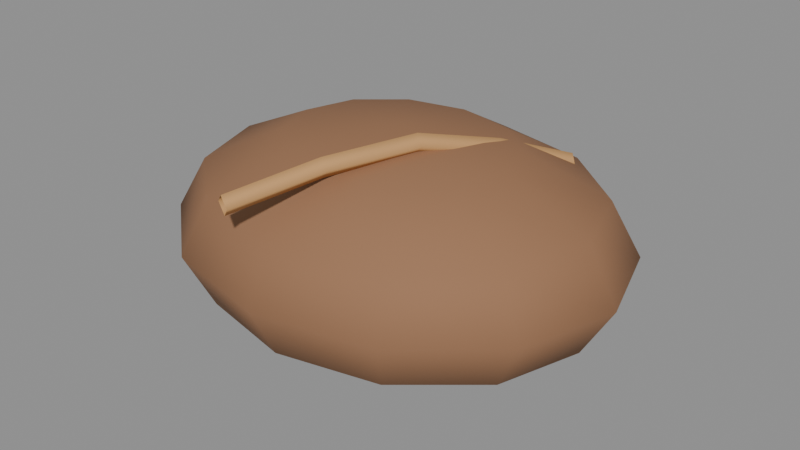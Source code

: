 # Source: core_s49_look_01.blend  (saved by Blender 4.5.92; exported with 4.5.12 LTS)
import bpy
from mathutils import Matrix  # noqa: F401  (used for matrix-valued properties, if any)

bpy.ops.wm.read_factory_settings(use_empty=True)
scene = bpy.context.scene
scene.name = 'Scene'

# ---- materials (node trees are filled in below, after node groups)
mat_hospital_vertex_opaque = bpy.data.materials.new('hospital_vertex_opaque')
mat_hospital_vertex_opaque.use_backface_culling = True

# ---- material node trees
mat_hospital_vertex_opaque.use_nodes = True; mat_hospital_vertex_opaque.node_tree.nodes.clear()
_N = mat_hospital_vertex_opaque.node_tree.nodes; _L = mat_hospital_vertex_opaque.node_tree.links
n0 = _N.new('ShaderNodeBsdfPrincipled'); n0.name = 'Principled BSDF'; n0.location = (-200, 100)
n0.inputs[2].default_value = 0.78
n0.inputs[13].default_value = 0.22
n1 = _N.new('ShaderNodeOutputMaterial'); n1.name = 'Material Output'; n1.location = (200, 100)
n2 = _N.new('ShaderNodeVertexColor'); n2.name = 'Color Attribute'; n2.location = (0, 0)
n2.layer_name = 'Col'
_L.new(n0.outputs[0], n1.inputs[0])
_L.new(n2.outputs[0], n0.inputs[0])
n1.is_active_output = True

# ---- meshes
me_sphere = bpy.data.meshes.new('Sphere')
me_sphere.from_pydata([(0.0, 0.1982, 0.055), (0.0, 0.1982, -0.055), (0.06, 0.1116, 0.09526), (0.1039, 0.175, 0.055), (0.12, 0.1982, 0.0), (0.1039, 0.175, -0.055), (0.06, 0.1116, -0.09526), (0.1039, 0.075, 0.09526), (0.18, 0.1116, 0.055), (0.2078, 0.125, 0.0), (0.18, 0.1116, -0.055), (0.1039, 0.075, -0.09526), (0.12, 0.025, 0.09526), (0.2078, 0.025, 0.055), (0.24, 0.025, 0.0), (0.2078, 0.025, -0.055), (0.12, 0.025, -0.09526), (0.1039, -0.025, 0.09526), (0.18, -0.0616, 0.055), (0.2078, -0.075, 0.0), (0.18, -0.0616, -0.055), (0.1039, -0.025, -0.09526), (0.06, -0.0616, 0.09526), (0.1039, -0.125, 0.055), (0.12, -0.1482, 0.0), (0.1039, -0.125, -0.055), (0.06, -0.0616, -0.09526), (0.0, -0.075, 0.09526), (-2.146e-08, -0.1482, 0.055), (0.0, -0.175, 0.0), (-2.146e-08, -0.1482, -0.055), (0.0, -0.075, -0.09526), (0.0, 0.025, 0.11), (-0.06, -0.0616, 0.09526), (-0.1039, -0.125, 0.055), (-0.12, -0.1482, 0.0), (-0.1039, -0.125, -0.055), (-0.06, -0.0616, -0.09526), (0.0, 0.025, -0.11), (-0.1039, -0.025, 0.09526), (-0.18, -0.0616, 0.055), (-0.2078, -0.075, 0.0), (-0.18, -0.0616, -0.055), (-0.1039, -0.025, -0.09526), (-0.12, 0.025, 0.09526), (-0.2078, 0.025, 0.055), (-0.24, 0.025, 0.0), (-0.2078, 0.025, -0.055), (-0.12, 0.025, -0.09526), (-0.1039, 0.075, 0.09526), (-0.18, 0.1116, 0.055), (-0.2078, 0.125, 0.0), (-0.18, 0.1116, -0.055), (-0.1039, 0.075, -0.09526), (-0.06, 0.1116, 0.09526), (-0.1039, 0.175, 0.055), (-0.12, 0.1982, 0.0), (-0.1039, 0.175, -0.055), (-0.06, 0.1116, -0.09526), (0.0, 0.125, 0.09526), (0.0, 0.225, 0.0), (0.0, 0.125, -0.09526), (-0.03041, -0.171, 0.09994), (-0.02075, -0.1738, 0.09), (-0.02959, -0.169, 0.08006), (-0.03925, -0.1662, 0.09), (0.004013, -0.0858, 0.1154), (0.01367, -0.08861, 0.1054), (0.004834, -0.0838, 0.09549), (-0.004823, -0.08099, 0.1054), (0.04037, 0.0008454, 0.12), (0.04916, -0.004015, 0.11), (0.03963, -0.0008454, 0.1), (0.03084, 0.004015, 0.11), (0.07606, 0.07876, 0.09956), (0.08394, 0.07191, 0.09002), (0.07369, 0.07349, 0.08041), (0.06581, 0.08034, 0.08994), (0.1112, 0.1526, 0.06957), (0.1191, 0.1458, 0.06004), (0.1088, 0.1474, 0.05043), (0.1009, 0.1542, 0.05996)], [], [(1, 60, 4, 5), (0, 59, 2, 3), (61, 1, 5, 6), (60, 0, 3, 4), (59, 32, 2), (38, 61, 6), (6, 5, 10, 11), (4, 3, 8, 9), (2, 32, 7), (38, 6, 11), (5, 4, 9, 10), (3, 2, 7, 8), (11, 10, 15, 16), (9, 8, 13, 14), (7, 32, 12), (38, 11, 16), (10, 9, 14, 15), (8, 7, 12, 13), (16, 15, 20, 21), (14, 13, 18, 19), (12, 32, 17), (38, 16, 21), (15, 14, 19, 20), (13, 12, 17, 18), (19, 18, 23, 24), (17, 32, 22), (38, 21, 26), (20, 19, 24, 25), (18, 17, 22, 23), (21, 20, 25, 26), (22, 32, 27), (38, 26, 31), (25, 24, 29, 30), (23, 22, 27, 28), (26, 25, 30, 31), (24, 23, 28, 29), (38, 31, 37), (30, 29, 35, 36), (28, 27, 33, 34), (31, 30, 36, 37), (29, 28, 34, 35), (27, 32, 33), (38, 37, 43), (36, 35, 41, 42), (34, 33, 39, 40), (37, 36, 42, 43), (35, 34, 40, 41), (33, 32, 39), (38, 43, 48), (42, 41, 46, 47), (40, 39, 44, 45), (43, 42, 47, 48), (41, 40, 45, 46), (39, 32, 44), (47, 46, 51, 52), (45, 44, 49, 50), (48, 47, 52, 53), (46, 45, 50, 51), (44, 32, 49), (38, 48, 53), (50, 49, 54, 55), (53, 52, 57, 58), (51, 50, 55, 56), (49, 32, 54), (38, 53, 58), (52, 51, 56, 57), (58, 57, 1, 61), (56, 55, 0, 60), (54, 32, 59), (38, 58, 61), (57, 56, 60, 1), (55, 54, 59, 0), (62, 66, 69, 65), (63, 67, 66, 62), (64, 68, 67, 63), (65, 69, 68, 64), (66, 70, 73, 69), (67, 71, 70, 66), (68, 72, 71, 67), (69, 73, 72, 68), (70, 74, 77, 73), (71, 75, 74, 70), (72, 76, 75, 71), (73, 77, 76, 72), (74, 78, 81, 77), (75, 79, 78, 74), (76, 80, 79, 75), (77, 81, 80, 76)])
me_sphere.polygons.foreach_set('use_smooth', [True] * 88)
_uv = me_sphere.uv_layers.new(name='UVMap')
_uv.uv.foreach_set('vector', [0.75, 0.3333, 0.75, 0.5, 0.6667, 0.5, 0.6667, 0.3333, 0.75, 0.6667, 0.75, 0.8333, 0.6667, 0.8333, 0.6667, 0.6667, 0.75, 0.1667, 0.75, 0.3333, 0.6667, 0.3333, 0.6667, 0.1667, 0.75, 0.5, 0.75, 0.6667, 0.6667, 0.6667, 0.6667, 0.5, 0.75, 0.8333, 0.7083, 1.0, 0.6667, 0.8333, 0.7083, 0.0, 0.75, 0.1667, 0.6667, 0.1667, 0.6667, 0.1667, 0.6667, 0.3333, 0.5833, 0.3333, 0.5833, 0.1667, 0.6667, 0.5, 0.6667, 0.6667, 0.5833, 0.6667, 0.5833, 0.5, 0.6667, 0.8333, 0.625, 1.0, 0.5833, 0.8333, 0.625, 0.0, 0.6667, 0.1667, 0.5833, 0.1667, 0.6667, 0.3333, 0.6667, 0.5, 0.5833, 0.5, 0.5833, 0.3333, 0.6667, 0.6667, 0.6667, 0.8333, 0.5833, 0.8333, 0.5833, 0.6667, 0.5833, 0.1667, 0.5833, 0.3333, 0.5, 0.3333, 0.5, 0.1667, 0.5833, 0.5, 0.5833, 0.6667, 0.5, 0.6667, 0.5, 0.5, 0.5833, 0.8333, 0.5417, 1.0, 0.5, 0.8333, 0.5417, 0.0, 0.5833, 0.1667, 0.5, 0.1667, 0.5833, 0.3333, 0.5833, 0.5, 0.5, 0.5, 0.5, 0.3333, 0.5833, 0.6667, 0.5833, 0.8333, 0.5, 0.8333, 0.5, 0.6667, 0.5, 0.1667, 0.5, 0.3333, 0.4167, 0.3333, 0.4167, 0.1667, 0.5, 0.5, 0.5, 0.6667, 0.4167, 0.6667, 0.4167, 0.5, 0.5, 0.8333, 0.4583, 1.0, 0.4167, 0.8333, 0.4583, 0.0, 0.5, 0.1667, 0.4167, 0.1667, 0.5, 0.3333, 0.5, 0.5, 0.4167, 0.5, 0.4167, 0.3333, 0.5, 0.6667, 0.5, 0.8333, 0.4167, 0.8333, 0.4167, 0.6667, 0.4167, 0.5, 0.4167, 0.6667, 0.3333, 0.6667, 0.3333, 0.5, 0.4167, 0.8333, 0.375, 1.0, 0.3333, 0.8333, 0.375, 0.0, 0.4167, 0.1667, 0.3333, 0.1667, 0.4167, 0.3333, 0.4167, 0.5, 0.3333, 0.5, 0.3333, 0.3333, 0.4167, 0.6667, 0.4167, 0.8333, 0.3333, 0.8333, 0.3333, 0.6667, 0.4167, 0.1667, 0.4167, 0.3333, 0.3333, 0.3333, 0.3333, 0.1667, 0.3333, 0.8333, 0.2917, 1.0, 0.25, 0.8333, 0.2917, 0.0, 0.3333, 0.1667, 0.25, 0.1667, 0.3333, 0.3333, 0.3333, 0.5, 0.25, 0.5, 0.25, 0.3333, 0.3333, 0.6667, 0.3333, 0.8333, 0.25, 0.8333, 0.25, 0.6667, 0.3333, 0.1667, 0.3333, 0.3333, 0.25, 0.3333, 0.25, 0.1667, 0.3333, 0.5, 0.3333, 0.6667, 0.25, 0.6667, 0.25, 0.5, 0.2083, 0.0, 0.25, 0.1667, 0.1667, 0.1667, 0.25, 0.3333, 0.25, 0.5, 0.1667, 0.5, 0.1667, 0.3333, 0.25, 0.6667, 0.25, 0.8333, 0.1667, 0.8333, 0.1667, 0.6667, 0.25, 0.1667, 0.25, 0.3333, 0.1667, 0.3333, 0.1667, 0.1667, 0.25, 0.5, 0.25, 0.6667, 0.1667, 0.6667, 0.1667, 0.5, 0.25, 0.8333, 0.2083, 1.0, 0.1667, 0.8333, 0.125, 0.0, 0.1667, 0.1667, 0.08333, 0.1667, 0.1667, 0.3333, 0.1667, 0.5, 0.08333, 0.5, 0.08333, 0.3333, 0.1667, 0.6667, 0.1667, 0.8333, 0.08333, 0.8333, 0.08333, 0.6667, 0.1667, 0.1667, 0.1667, 0.3333, 0.08333, 0.3333, 0.08333, 0.1667, 0.1667, 0.5, 0.1667, 0.6667, 0.08333, 0.6667, 0.08333, 0.5, 0.1667, 0.8333, 0.125, 1.0, 0.08333, 0.8333, 0.04167, 0.0, 0.08333, 0.1667, 0.0, 0.1667, 0.08333, 0.3333, 0.08333, 0.5, 0.0, 0.5, 0.0, 0.3333, 0.08333, 0.6667, 0.08333, 0.8333, 0.0, 0.8333, 0.0, 0.6667, 0.08333, 0.1667, 0.08333, 0.3333, 0.0, 0.3333, 0.0, 0.1667, 0.08333, 0.5, 0.08333, 0.6667, 0.0, 0.6667, 0.0, 0.5, 0.08333, 0.8333, 0.04167, 1.0, 0.0, 0.8333, 1.0, 0.3333, 1.0, 0.5, 0.9167, 0.5, 0.9167, 0.3333, 1.0, 0.6667, 1.0, 0.8333, 0.9167, 0.8333, 0.9167, 0.6667, 1.0, 0.1667, 1.0, 0.3333, 0.9167, 0.3333, 0.9167, 0.1667, 1.0, 0.5, 1.0, 0.6667, 0.9167, 0.6667, 0.9167, 0.5, 1.0, 0.8333, 0.9583, 1.0, 0.9167, 0.8333, 0.9583, 0.0, 1.0, 0.1667, 0.9167, 0.1667, 0.9167, 0.6667, 0.9167, 0.8333, 0.8333, 0.8333, 0.8333, 0.6667, 0.9167, 0.1667, 0.9167, 0.3333, 0.8333, 0.3333, 0.8333, 0.1667, 0.9167, 0.5, 0.9167, 0.6667, 0.8333, 0.6667, 0.8333, 0.5, 0.9167, 0.8333, 0.875, 1.0, 0.8333, 0.8333, 0.875, 0.0, 0.9167, 0.1667, 0.8333, 0.1667, 0.9167, 0.3333, 0.9167, 0.5, 0.8333, 0.5, 0.8333, 0.3333, 0.8333, 0.1667, 0.8333, 0.3333, 0.75, 0.3333, 0.75, 0.1667, 0.8333, 0.5, 0.8333, 0.6667, 0.75, 0.6667, 0.75, 0.5, 0.8333, 0.8333, 0.7917, 1.0, 0.75, 0.8333, 0.7917, 0.0, 0.8333, 0.1667, 0.75, 0.1667, 0.8333, 0.3333, 0.8333, 0.5, 0.75, 0.5, 0.75, 0.3333, 0.8333, 0.6667, 0.8333, 0.8333, 0.75, 0.8333, 0.75, 0.6667, 0.0, 1.0, 0.25, 1.0, 0.25, 0.75, 0.0, 0.75, 0.0, 0.25, 0.25, 0.25, 0.25, 0.0, 0.0, 0.0, 0.0, 0.5, 0.25, 0.5, 0.25, 0.25, 0.0, 0.25, 0.0, 0.75, 0.25, 0.75, 0.25, 0.5, 0.0, 0.5, 0.25, 1.0, 0.5, 1.0, 0.5, 0.75, 0.25, 0.75, 0.25, 0.25, 0.5, 0.25, 0.5, 0.0, 0.25, 0.0, 0.25, 0.5, 0.5, 0.5, 0.5, 0.25, 0.25, 0.25, 0.25, 0.75, 0.5, 0.75, 0.5, 0.5, 0.25, 0.5, 0.5, 1.0, 0.75, 1.0, 0.75, 0.75, 0.5, 0.75, 0.5, 0.25, 0.75, 0.25, 0.75, 0.0, 0.5, 0.0, 0.5, 0.5, 0.75, 0.5, 0.75, 0.25, 0.5, 0.25, 0.5, 0.75, 0.75, 0.75, 0.75, 0.5, 0.5, 0.5, 0.75, 1.0, 1.0, 1.0, 1.0, 0.75, 0.75, 0.75, 0.75, 0.25, 1.0, 0.25, 1.0, 0.0, 0.75, 0.0, 0.75, 0.5, 1.0, 0.5, 1.0, 0.25, 0.75, 0.25, 0.75, 0.75, 1.0, 0.75, 1.0, 0.5, 0.75, 0.5])
_ca = me_sphere.color_attributes.new('Col', 'FLOAT_COLOR', 'CORNER')
_ca.data.foreach_set('color', [0.31, 0.16, 0.085, 1.0, 0.31, 0.16, 0.085, 1.0, 0.31, 0.16, 0.085, 1.0, 0.31, 0.16, 0.085, 1.0, 0.31, 0.16, 0.085, 1.0, 0.31, 0.16, 0.085, 1.0, 0.31, 0.16, 0.085, 1.0, 0.31, 0.16, 0.085, 1.0, 0.31, 0.16, 0.085, 1.0, 0.31, 0.16, 0.085, 1.0, 0.31, 0.16, 0.085, 1.0, 0.31, 0.16, 0.085, 1.0, 0.31, 0.16, 0.085, 1.0, 0.31, 0.16, 0.085, 1.0, 0.31, 0.16, 0.085, 1.0, 0.31, 0.16, 0.085, 1.0, 0.31, 0.16, 0.085, 1.0, 0.31, 0.16, 0.085, 1.0, 0.31, 0.16, 0.085, 1.0, 0.31, 0.16, 0.085, 1.0, 0.31, 0.16, 0.085, 1.0, 0.31, 0.16, 0.085, 1.0, 0.31, 0.16, 0.085, 1.0, 0.31, 0.16, 0.085, 1.0, 0.31, 0.16, 0.085, 1.0, 0.31, 0.16, 0.085, 1.0, 0.31, 0.16, 0.085, 1.0, 0.31, 0.16, 0.085, 1.0, 0.31, 0.16, 0.085, 1.0, 0.31, 0.16, 0.085, 1.0, 0.31, 0.16, 0.085, 1.0, 0.31, 0.16, 0.085, 1.0, 0.31, 0.16, 0.085, 1.0, 0.31, 0.16, 0.085, 1.0, 0.31, 0.16, 0.085, 1.0, 0.31, 0.16, 0.085, 1.0, 0.31, 0.16, 0.085, 1.0, 0.31, 0.16, 0.085, 1.0, 0.31, 0.16, 0.085, 1.0, 0.31, 0.16, 0.085, 1.0, 0.31, 0.16, 0.085, 1.0, 0.31, 0.16, 0.085, 1.0, 0.31, 0.16, 0.085, 1.0, 0.31, 0.16, 0.085, 1.0, 0.31, 0.16, 0.085, 1.0, 0.31, 0.16, 0.085, 1.0, 0.31, 0.16, 0.085, 1.0, 0.31, 0.16, 0.085, 1.0, 0.31, 0.16, 0.085, 1.0, 0.31, 0.16, 0.085, 1.0, 0.31, 0.16, 0.085, 1.0, 0.31, 0.16, 0.085, 1.0, 0.31, 0.16, 0.085, 1.0, 0.31, 0.16, 0.085, 1.0, 0.31, 0.16, 0.085, 1.0, 0.31, 0.16, 0.085, 1.0, 0.31, 0.16, 0.085, 1.0, 0.31, 0.16, 0.085, 1.0, 0.31, 0.16, 0.085, 1.0, 0.31, 0.16, 0.085, 1.0, 0.31, 0.16, 0.085, 1.0, 0.31, 0.16, 0.085, 1.0, 0.31, 0.16, 0.085, 1.0, 0.31, 0.16, 0.085, 1.0, 0.31, 0.16, 0.085, 1.0, 0.31, 0.16, 0.085, 1.0, 0.31, 0.16, 0.085, 1.0, 0.31, 0.16, 0.085, 1.0, 0.31, 0.16, 0.085, 1.0, 0.31, 0.16, 0.085, 1.0, 0.31, 0.16, 0.085, 1.0, 0.31, 0.16, 0.085, 1.0, 0.31, 0.16, 0.085, 1.0, 0.31, 0.16, 0.085, 1.0, 0.31, 0.16, 0.085, 1.0, 0.31, 0.16, 0.085, 1.0, 0.31, 0.16, 0.085, 1.0, 0.31, 0.16, 0.085, 1.0, 0.31, 0.16, 0.085, 1.0, 0.31, 0.16, 0.085, 1.0, 0.31, 0.16, 0.085, 1.0, 0.31, 0.16, 0.085, 1.0, 0.31, 0.16, 0.085, 1.0, 0.31, 0.16, 0.085, 1.0, 0.31, 0.16, 0.085, 1.0, 0.31, 0.16, 0.085, 1.0, 0.31, 0.16, 0.085, 1.0, 0.31, 0.16, 0.085, 1.0, 0.31, 0.16, 0.085, 1.0, 0.31, 0.16, 0.085, 1.0, 0.31, 0.16, 0.085, 1.0, 0.31, 0.16, 0.085, 1.0, 0.31, 0.16, 0.085, 1.0, 0.31, 0.16, 0.085, 1.0, 0.31, 0.16, 0.085, 1.0, 0.31, 0.16, 0.085, 1.0, 0.31, 0.16, 0.085, 1.0, 0.31, 0.16, 0.085, 1.0, 0.31, 0.16, 0.085, 1.0, 0.31, 0.16, 0.085, 1.0, 0.31, 0.16, 0.085, 1.0, 0.31, 0.16, 0.085, 1.0, 0.31, 0.16, 0.085, 1.0, 0.31, 0.16, 0.085, 1.0, 0.31, 0.16, 0.085, 1.0, 0.31, 0.16, 0.085, 1.0, 0.31, 0.16, 0.085, 1.0, 0.31, 0.16, 0.085, 1.0, 0.31, 0.16, 0.085, 1.0, 0.31, 0.16, 0.085, 1.0, 0.31, 0.16, 0.085, 1.0, 0.31, 0.16, 0.085, 1.0, 0.31, 0.16, 0.085, 1.0, 0.31, 0.16, 0.085, 1.0, 0.31, 0.16, 0.085, 1.0, 0.31, 0.16, 0.085, 1.0, 0.31, 0.16, 0.085, 1.0, 0.31, 0.16, 0.085, 1.0, 0.31, 0.16, 0.085, 1.0, 0.31, 0.16, 0.085, 1.0, 0.31, 0.16, 0.085, 1.0, 0.31, 0.16, 0.085, 1.0, 0.31, 0.16, 0.085, 1.0, 0.31, 0.16, 0.085, 1.0, 0.31, 0.16, 0.085, 1.0, 0.31, 0.16, 0.085, 1.0, 0.31, 0.16, 0.085, 1.0, 0.31, 0.16, 0.085, 1.0, 0.31, 0.16, 0.085, 1.0, 0.31, 0.16, 0.085, 1.0, 0.31, 0.16, 0.085, 1.0, 0.31, 0.16, 0.085, 1.0, 0.31, 0.16, 0.085, 1.0, 0.31, 0.16, 0.085, 1.0, 0.31, 0.16, 0.085, 1.0, 0.31, 0.16, 0.085, 1.0, 0.31, 0.16, 0.085, 1.0, 0.31, 0.16, 0.085, 1.0, 0.31, 0.16, 0.085, 1.0, 0.31, 0.16, 0.085, 1.0, 0.31, 0.16, 0.085, 1.0, 0.31, 0.16, 0.085, 1.0, 0.31, 0.16, 0.085, 1.0, 0.31, 0.16, 0.085, 1.0, 0.31, 0.16, 0.085, 1.0, 0.31, 0.16, 0.085, 1.0, 0.31, 0.16, 0.085, 1.0, 0.31, 0.16, 0.085, 1.0, 0.31, 0.16, 0.085, 1.0, 0.31, 0.16, 0.085, 1.0, 0.31, 0.16, 0.085, 1.0, 0.31, 0.16, 0.085, 1.0, 0.31, 0.16, 0.085, 1.0, 0.31, 0.16, 0.085, 1.0, 0.31, 0.16, 0.085, 1.0, 0.31, 0.16, 0.085, 1.0, 0.31, 0.16, 0.085, 1.0, 0.31, 0.16, 0.085, 1.0, 0.31, 0.16, 0.085, 1.0, 0.31, 0.16, 0.085, 1.0, 0.31, 0.16, 0.085, 1.0, 0.31, 0.16, 0.085, 1.0, 0.31, 0.16, 0.085, 1.0, 0.31, 0.16, 0.085, 1.0, 0.31, 0.16, 0.085, 1.0, 0.31, 0.16, 0.085, 1.0, 0.31, 0.16, 0.085, 1.0, 0.31, 0.16, 0.085, 1.0, 0.31, 0.16, 0.085, 1.0, 0.31, 0.16, 0.085, 1.0, 0.31, 0.16, 0.085, 1.0, 0.31, 0.16, 0.085, 1.0, 0.31, 0.16, 0.085, 1.0, 0.31, 0.16, 0.085, 1.0, 0.31, 0.16, 0.085, 1.0, 0.31, 0.16, 0.085, 1.0, 0.31, 0.16, 0.085, 1.0, 0.31, 0.16, 0.085, 1.0, 0.31, 0.16, 0.085, 1.0, 0.31, 0.16, 0.085, 1.0, 0.31, 0.16, 0.085, 1.0, 0.31, 0.16, 0.085, 1.0, 0.31, 0.16, 0.085, 1.0, 0.31, 0.16, 0.085, 1.0, 0.31, 0.16, 0.085, 1.0, 0.31, 0.16, 0.085, 1.0, 0.31, 0.16, 0.085, 1.0, 0.31, 0.16, 0.085, 1.0, 0.31, 0.16, 0.085, 1.0, 0.31, 0.16, 0.085, 1.0, 0.31, 0.16, 0.085, 1.0, 0.31, 0.16, 0.085, 1.0, 0.31, 0.16, 0.085, 1.0, 0.31, 0.16, 0.085, 1.0, 0.31, 0.16, 0.085, 1.0, 0.31, 0.16, 0.085, 1.0, 0.31, 0.16, 0.085, 1.0, 0.31, 0.16, 0.085, 1.0, 0.31, 0.16, 0.085, 1.0, 0.31, 0.16, 0.085, 1.0, 0.31, 0.16, 0.085, 1.0, 0.31, 0.16, 0.085, 1.0, 0.31, 0.16, 0.085, 1.0, 0.31, 0.16, 0.085, 1.0, 0.31, 0.16, 0.085, 1.0, 0.31, 0.16, 0.085, 1.0, 0.31, 0.16, 0.085, 1.0, 0.31, 0.16, 0.085, 1.0, 0.31, 0.16, 0.085, 1.0, 0.31, 0.16, 0.085, 1.0, 0.31, 0.16, 0.085, 1.0, 0.31, 0.16, 0.085, 1.0, 0.31, 0.16, 0.085, 1.0, 0.31, 0.16, 0.085, 1.0, 0.31, 0.16, 0.085, 1.0, 0.31, 0.16, 0.085, 1.0, 0.31, 0.16, 0.085, 1.0, 0.31, 0.16, 0.085, 1.0, 0.31, 0.16, 0.085, 1.0, 0.31, 0.16, 0.085, 1.0, 0.31, 0.16, 0.085, 1.0, 0.31, 0.16, 0.085, 1.0, 0.31, 0.16, 0.085, 1.0, 0.31, 0.16, 0.085, 1.0, 0.31, 0.16, 0.085, 1.0, 0.31, 0.16, 0.085, 1.0, 0.31, 0.16, 0.085, 1.0, 0.31, 0.16, 0.085, 1.0, 0.31, 0.16, 0.085, 1.0, 0.31, 0.16, 0.085, 1.0, 0.31, 0.16, 0.085, 1.0, 0.31, 0.16, 0.085, 1.0, 0.31, 0.16, 0.085, 1.0, 0.31, 0.16, 0.085, 1.0, 0.31, 0.16, 0.085, 1.0, 0.31, 0.16, 0.085, 1.0, 0.31, 0.16, 0.085, 1.0, 0.31, 0.16, 0.085, 1.0, 0.31, 0.16, 0.085, 1.0, 0.31, 0.16, 0.085, 1.0, 0.31, 0.16, 0.085, 1.0, 0.31, 0.16, 0.085, 1.0, 0.31, 0.16, 0.085, 1.0, 0.31, 0.16, 0.085, 1.0, 0.31, 0.16, 0.085, 1.0, 0.31, 0.16, 0.085, 1.0, 0.31, 0.16, 0.085, 1.0, 0.31, 0.16, 0.085, 1.0, 0.31, 0.16, 0.085, 1.0, 0.31, 0.16, 0.085, 1.0, 0.31, 0.16, 0.085, 1.0, 0.31, 0.16, 0.085, 1.0, 0.31, 0.16, 0.085, 1.0, 0.31, 0.16, 0.085, 1.0, 0.31, 0.16, 0.085, 1.0, 0.31, 0.16, 0.085, 1.0, 0.31, 0.16, 0.085, 1.0, 0.31, 0.16, 0.085, 1.0, 0.31, 0.16, 0.085, 1.0, 0.31, 0.16, 0.085, 1.0, 0.31, 0.16, 0.085, 1.0, 0.31, 0.16, 0.085, 1.0, 0.31, 0.16, 0.085, 1.0, 0.31, 0.16, 0.085, 1.0, 0.58, 0.32, 0.13, 1.0, 0.58, 0.32, 0.13, 1.0, 0.58, 0.32, 0.13, 1.0, 0.58, 0.32, 0.13, 1.0, 0.58, 0.32, 0.13, 1.0, 0.58, 0.32, 0.13, 1.0, 0.58, 0.32, 0.13, 1.0, 0.58, 0.32, 0.13, 1.0, 0.58, 0.32, 0.13, 1.0, 0.58, 0.32, 0.13, 1.0, 0.58, 0.32, 0.13, 1.0, 0.58, 0.32, 0.13, 1.0, 0.58, 0.32, 0.13, 1.0, 0.58, 0.32, 0.13, 1.0, 0.58, 0.32, 0.13, 1.0, 0.58, 0.32, 0.13, 1.0, 0.58, 0.32, 0.13, 1.0, 0.58, 0.32, 0.13, 1.0, 0.58, 0.32, 0.13, 1.0, 0.58, 0.32, 0.13, 1.0, 0.58, 0.32, 0.13, 1.0, 0.58, 0.32, 0.13, 1.0, 0.58, 0.32, 0.13, 1.0, 0.58, 0.32, 0.13, 1.0, 0.58, 0.32, 0.13, 1.0, 0.58, 0.32, 0.13, 1.0, 0.58, 0.32, 0.13, 1.0, 0.58, 0.32, 0.13, 1.0, 0.58, 0.32, 0.13, 1.0, 0.58, 0.32, 0.13, 1.0, 0.58, 0.32, 0.13, 1.0, 0.58, 0.32, 0.13, 1.0, 0.58, 0.32, 0.13, 1.0, 0.58, 0.32, 0.13, 1.0, 0.58, 0.32, 0.13, 1.0, 0.58, 0.32, 0.13, 1.0, 0.58, 0.32, 0.13, 1.0, 0.58, 0.32, 0.13, 1.0, 0.58, 0.32, 0.13, 1.0, 0.58, 0.32, 0.13, 1.0, 0.58, 0.32, 0.13, 1.0, 0.58, 0.32, 0.13, 1.0, 0.58, 0.32, 0.13, 1.0, 0.58, 0.32, 0.13, 1.0, 0.58, 0.32, 0.13, 1.0, 0.58, 0.32, 0.13, 1.0, 0.58, 0.32, 0.13, 1.0, 0.58, 0.32, 0.13, 1.0, 0.58, 0.32, 0.13, 1.0, 0.58, 0.32, 0.13, 1.0, 0.58, 0.32, 0.13, 1.0, 0.58, 0.32, 0.13, 1.0, 0.58, 0.32, 0.13, 1.0, 0.58, 0.32, 0.13, 1.0, 0.58, 0.32, 0.13, 1.0, 0.58, 0.32, 0.13, 1.0, 0.58, 0.32, 0.13, 1.0, 0.58, 0.32, 0.13, 1.0, 0.58, 0.32, 0.13, 1.0, 0.58, 0.32, 0.13, 1.0, 0.58, 0.32, 0.13, 1.0, 0.58, 0.32, 0.13, 1.0, 0.58, 0.32, 0.13, 1.0, 0.58, 0.32, 0.13, 1.0])
me_sphere.materials.append(mat_hospital_vertex_opaque)
me_sphere.update()

# ---- objects
ob_core_s49_look_01 = bpy.data.objects.new('core_s49_look_01', me_sphere)

# ---- transforms, parenting, visibility, modifiers, constraints
ob_core_s49_look_01.location = (0.0, 0.0, 0.0)
_vg = ob_core_s49_look_01.vertex_groups.new(name='root')

# ---- collection membership
scene.collection.objects.link(ob_core_s49_look_01)

# ---- scene / render settings (as saved in the file)
scene.frame_start = 1; scene.frame_end = 49; scene.frame_set(1)
scene.render.engine = 'BLENDER_EEVEE_NEXT'
bpy.context.view_layer.update()

# ---- added for rendering (the .blend has no active camera and no usable light): camera, sun + grey world if the file has none
cam_auto = bpy.data.cameras.new('AutoCamera')
cam_auto.lens = 50.0
cam_auto.sensor_width = 36.0
cam_auto.clip_end = 1000.0
ob_auto_camera = bpy.data.objects.new('AutoCamera', cam_auto)
scene.collection.objects.link(ob_auto_camera)
ob_auto_camera.location = (0.616008, -0.71421, 0.497785)
ob_auto_camera.rotation_euler = (1.09748, -7.21219e-08, 0.694738)
scene.camera = ob_auto_camera
light_auto_sun = bpy.data.lights.new('AutoSun', 'SUN')
light_auto_sun.energy = 3.0
light_auto_sun.angle = 0.0523599
ob_auto_sun = bpy.data.objects.new('AutoSun', light_auto_sun)
scene.collection.objects.link(ob_auto_sun)
ob_auto_sun.rotation_euler = (0.872665, 0.174533, 0.523599)
if scene.world is None:
    world_auto = bpy.data.worlds.new('AutoWorld')
    world_auto.color = (0.3, 0.3, 0.3)
    scene.world = world_auto
bpy.context.view_layer.update()
